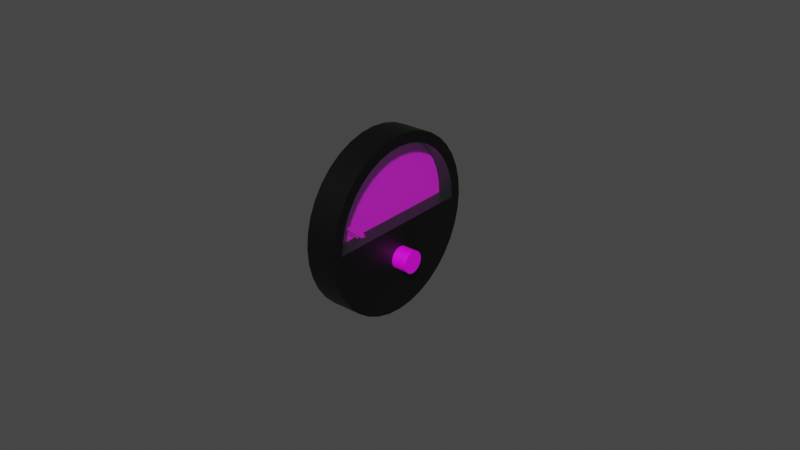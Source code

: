 # Source: egt.blend  (saved by Blender 2.83.18; exported with 4.5.12 LTS)
import bpy
from mathutils import Matrix  # noqa: F401  (used for matrix-valued properties, if any)

bpy.ops.wm.read_factory_settings(use_empty=True)
scene = bpy.context.scene
scene.name = 'Scene'

# ---- images (referenced by path relative to the original .blend; pixels are not part of the script)
import os
ASSET_DIR = os.environ.get("B2B_ASSET_DIR", "")  # directory of the original .blend (textures are referenced by path, not embedded)
HERE = os.path.dirname(os.path.abspath(__file__))  # packed textures are extracted next to this script under _unpacked/

def load_image(name, relpath, width, height, colorspace="sRGB"):
    """Load a texture the original file referenced (path relative to the .blend, or extracted next to this script)."""
    p = next((c for c in (os.path.join(HERE, relpath), os.path.join(ASSET_DIR, relpath)) if relpath and os.path.exists(c)), "")
    if p:
        img = bpy.data.images.load(p, check_existing=True)
        img.name = name
    else:  # same state as the original file: an image datablock whose file is absent (Cycles renders it pink)
        img = bpy.data.images.new(name, width, height)
        img.source = "FILE"
        img.filepath = "//" + (relpath or name)
    img.colorspace_settings.name = colorspace
    return img
img_egt_png = load_image('egt.png', 'egt.png', 1024, 1024, 'sRGB')

# ---- materials (node trees are filled in below, after node groups)
mat_casematerial = bpy.data.materials.new('CaseMaterial')
mat_casematerial.alpha_threshold = 0.0
mat_casematerial.use_transparent_shadow = False
mat_casematerial.line_color = (0.0, 0.0, 0.0, 1.0)
mat_glassmaterial = bpy.data.materials.new('GlassMaterial')
mat_glassmaterial.surface_render_method = 'BLENDED'
mat_glassmaterial.blend_method = 'BLEND'
mat_glassmaterial.alpha_threshold = 0.0
mat_glassmaterial.line_color = (0.0, 0.0, 0.0, 1.0)
mat_faceknobmaterial = bpy.data.materials.new('FaceKnobMaterial')
mat_faceknobmaterial.alpha_threshold = 0.0
mat_faceknobmaterial.use_transparent_shadow = False
mat_faceknobmaterial.line_color = (0.0, 0.0, 0.0, 1.0)

# ---- node groups
ng_auto_smooth = bpy.data.node_groups.new('Auto Smooth', 'GeometryNodeTree')
_s = ng_auto_smooth.interface.new_socket(name='Geometry', in_out='OUTPUT', socket_type='NodeSocketGeometry')
_s = ng_auto_smooth.interface.new_socket(name='Geometry', in_out='INPUT', socket_type='NodeSocketGeometry')
_s = ng_auto_smooth.interface.new_socket(name='Angle', in_out='INPUT', socket_type='NodeSocketFloat')
_s.subtype = 'ANGLE'
_s.min_value = 0.0
_s.max_value = 3.142
ng_auto_smooth.is_modifier = True
_N = ng_auto_smooth.nodes; _L = ng_auto_smooth.links
n0 = _N.new('NodeGroupOutput'); n0.name = 'Group Output'; n0.location = (480, -100)
n1 = _N.new('NodeGroupInput'); n1.name = 'Group Input'; n1.location = (-420, -300)
n2 = _N.new('NodeGroupInput'); n2.name = 'Group Input.001'; n2.location = (-60, -100)
n3 = _N.new('GeometryNodeSetShadeSmooth'); n3.name = 'Set Shade Smooth'; n3.location = (120, -100)
n3.domain = 'EDGE'
n4 = _N.new('GeometryNodeSetShadeSmooth'); n4.name = 'Set Shade Smooth.001'; n4.location = (300, -100)
n5 = _N.new('GeometryNodeInputMeshEdgeAngle'); n5.name = 'Edge Angle'; n5.location = (-420, -220)
n6 = _N.new('GeometryNodeInputEdgeSmooth'); n6.name = 'Is Edge Smooth'; n6.location = (-60, -160)
n7 = _N.new('GeometryNodeInputShadeSmooth'); n7.name = 'Is Face Smooth'; n7.location = (-240, -340)
n8 = _N.new('FunctionNodeBooleanMath'); n8.name = 'Boolean Math'; n8.location = (-60, -220)
n9 = _N.new('FunctionNodeCompare'); n9.name = 'Compare'; n9.location = (-240, -180)
n9.operation = 'LESS_EQUAL'
_L.new(n5.outputs[0], n9.inputs[0])
_L.new(n4.outputs[0], n0.inputs[0])
_L.new(n1.outputs[1], n9.inputs[1])
_L.new(n9.outputs[0], n8.inputs[0])
_L.new(n7.outputs[0], n8.inputs[1])
_L.new(n2.outputs[0], n3.inputs[0])
_L.new(n6.outputs[0], n3.inputs[1])
_L.new(n3.outputs[0], n4.inputs[0])
_L.new(n8.outputs[0], n3.inputs[2])
n0.is_active_output = True

# ---- material node trees
mat_casematerial.use_nodes = True; mat_casematerial.node_tree.nodes.clear()
_N = mat_casematerial.node_tree.nodes; _L = mat_casematerial.node_tree.links
n0 = _N.new('ShaderNodeOutputMaterial'); n0.name = 'Material Output'; n0.location = (300, 300)
n1 = _N.new('ShaderNodeBsdfPrincipled'); n1.name = 'Principled BSDF'; n1.location = (10, 300)
n1.distribution = 'GGX'
n1.subsurface_method = 'BURLEY'
n1.inputs[0].default_value = (0.0, 0.0, 0.0, 1.0)
n1.inputs[3].default_value = 1.45
n1.inputs[27].default_value = (0.0, 0.0, 0.0, 1.0)
n1.inputs[28].default_value = 1.0
_L.new(n1.outputs[0], n0.inputs[0])
n0.is_active_output = True
mat_glassmaterial.use_nodes = True; mat_glassmaterial.node_tree.nodes.clear()
_N = mat_glassmaterial.node_tree.nodes; _L = mat_glassmaterial.node_tree.links
n0 = _N.new('ShaderNodeOutputMaterial'); n0.name = 'Material Output'; n0.location = (300, 300)
n1 = _N.new('ShaderNodeBsdfPrincipled'); n1.name = 'Principled BSDF'; n1.location = (10, 300)
n1.distribution = 'GGX'
n1.subsurface_method = 'BURLEY'
n1.inputs[0].default_value = (0.7874, 1.0, 1.0, 1.0)
n1.inputs[1].default_value = 1.0
n1.inputs[2].default_value = 0.1
n1.inputs[3].default_value = 1.45
n1.inputs[4].default_value = 0.2
n1.inputs[13].default_value = 1.0
n1.inputs[27].default_value = (0.0, 0.0, 0.0, 1.0)
n1.inputs[28].default_value = 1.0
_L.new(n1.outputs[0], n0.inputs[0])
n0.is_active_output = True
mat_faceknobmaterial.use_nodes = True; mat_faceknobmaterial.node_tree.nodes.clear()
_N = mat_faceknobmaterial.node_tree.nodes; _L = mat_faceknobmaterial.node_tree.links
n0 = _N.new('ShaderNodeOutputMaterial'); n0.name = 'Material Output'; n0.location = (300, 300)
n1 = _N.new('ShaderNodeBsdfPrincipled'); n1.name = 'Principled BSDF'; n1.location = (10, 300)
n1.distribution = 'GGX'
n1.subsurface_method = 'BURLEY'
n1.inputs[3].default_value = 1.45
n1.inputs[27].default_value = (0.0, 0.0, 0.0, 1.0)
n1.inputs[28].default_value = 1.0
n2 = _N.new('ShaderNodeTexImage'); n2.name = 'Image Texture'; n2.location = (-280, 280)
n2.image = img_egt_png
_L.new(n1.outputs[0], n0.inputs[0])
_L.new(n2.outputs[0], n1.inputs[0])
n0.is_active_output = True

# ---- world
world_world = bpy.data.worlds.new('World'); scene.world = world_world
world_world.use_nodes = True; world_world.node_tree.nodes.clear()
_N = world_world.node_tree.nodes; _L = world_world.node_tree.links
n0 = _N.new('ShaderNodeOutputWorld'); n0.name = 'World Output'; n0.location = (300, 300)
n1 = _N.new('ShaderNodeBackground'); n1.name = 'Background'; n1.location = (10, 300)
n1.inputs[0].default_value = (0.05088, 0.05088, 0.05088, 1.0)
_L.new(n1.outputs[0], n0.inputs[0])
n0.is_active_output = True
world_world.color = (0.05088, 0.05088, 0.05088)
world_world.use_sun_shadow = False
world_world.sun_shadow_jitter_overblur = 0.0

# ---- meshes
me_circle = bpy.data.meshes.new('Circle')
me_circle.from_pydata([(0.0, 0.0285, 0.0), (1.898e-10, 0.02807, 0.004949), (3.738e-10, 0.02678, 0.009748), (5.464e-10, 0.02468, 0.01425), (7.024e-10, 0.02183, 0.01832), (8.371e-10, 0.01832, 0.02183), (9.464e-10, 0.01425, 0.02468), (1.027e-09, 0.009748, 0.02678), (1.076e-09, 0.004949, 0.02807), (1.093e-09, 2.152e-09, 0.0285), (1.076e-09, -0.004949, 0.02807), (1.027e-09, -0.009748, 0.02678), (9.464e-10, -0.01425, 0.02468), (8.371e-10, -0.01832, 0.02183), (7.024e-10, -0.02183, 0.01832), (5.464e-10, -0.02468, 0.01425), (3.738e-10, -0.02678, 0.009748), (1.898e-10, -0.02807, 0.004949), (4.255e-16, -0.0285, 1.11e-08), (-1.898e-10, -0.02807, -0.004949), (-3.738e-10, -0.02678, -0.009748), (-5.464e-10, -0.02468, -0.01425), (-7.024e-10, -0.02183, -0.01832), (-8.371e-10, -0.01832, -0.02183), (-9.464e-10, -0.01425, -0.02468), (-1.027e-09, -0.009748, -0.02678), (-1.076e-09, -0.004949, -0.02807), (-1.093e-09, -1.325e-08, -0.0285), (-1.076e-09, 0.004949, -0.02807), (-1.027e-09, 0.009748, -0.02678), (-9.464e-10, 0.01425, -0.02468), (-8.371e-10, 0.01832, -0.02183), (-7.024e-10, 0.02183, -0.01832), (-5.464e-10, 0.02468, -0.01425), (-3.738e-10, 0.02678, -0.009748), (-1.898e-10, 0.02807, -0.004949), (1.659e-10, 0.02455, 0.004328), (1.189e-17, 0.02492, 3.21e-10), (3.269e-10, 0.02342, 0.008524), (4.778e-10, 0.02158, 0.01246), (6.143e-10, 0.01909, 0.01602), (7.321e-10, 0.01602, 0.01909), (8.276e-10, 0.01246, 0.02158), (8.98e-10, 0.008524, 0.02342), (9.411e-10, 0.004328, 0.02455), (9.557e-10, 1.189e-09, 0.02492), (9.411e-10, -0.004328, 0.02455), (8.98e-10, -0.008524, 0.02342), (8.276e-10, -0.01246, 0.02158), (7.321e-10, -0.01602, 0.01909), (6.143e-10, -0.01909, 0.01602), (4.778e-10, -0.02158, 0.01246), (3.269e-10, -0.02342, 0.008524), (1.659e-10, -0.02455, 0.004328), (3.528e-16, -0.02492, 9.173e-09), (-1.659e-10, -0.02455, -0.004328), (-3.269e-10, -0.02342, -0.008524), (-4.778e-10, -0.02158, -0.01246), (-6.143e-10, -0.01909, -0.01602), (-7.321e-10, -0.01602, -0.01909), (-8.276e-10, -0.01246, -0.02158), (-8.98e-10, -0.008524, -0.02342), (-9.411e-10, -0.004328, -0.02455), (-9.557e-10, -1.131e-08, -0.02492), (-9.411e-10, 0.004328, -0.02455), (-8.98e-10, 0.008524, -0.02342), (-8.276e-10, 0.01246, -0.02158), (-7.321e-10, 0.01602, -0.01909), (-6.143e-10, 0.01909, -0.01602), (-4.778e-10, 0.02158, -0.01246), (-3.269e-10, 0.02342, -0.008524), (-1.66e-10, 0.02455, -0.004328), (-0.005, 0.02455, 0.004328), (-0.005, 0.02492, 5.701e-10), (-0.005, 0.02342, 0.008524), (-0.005, 0.02158, 0.01246), (-0.005, 0.01909, 0.01602), (-0.005, 0.01602, 0.01909), (-0.005, 0.01246, 0.02158), (-0.005, 0.008524, 0.02342), (-0.005, 0.004328, 0.02455), (-0.005, 1.189e-09, 0.02492), (-0.005, -0.004328, 0.02455), (-0.005, -0.008524, 0.02342), (-0.005, -0.01246, 0.02158), (-0.005, -0.01602, 0.01909), (-0.005, -0.01909, 0.01602), (-0.005, -0.02158, 0.01246), (-0.005, -0.02342, 0.008524), (-0.005, -0.02455, 0.004328), (-0.005, -0.02492, 9.422e-09), (-0.01, 0.0285, 3.834e-10), (-0.01, 0.02807, 0.004949), (-0.01, 0.02678, 0.009748), (-0.01, 0.02468, 0.01425), (-0.01, 0.02183, 0.01832), (-0.01, 0.01832, 0.02183), (-0.01, 0.01425, 0.02468), (-0.01, 0.009748, 0.02678), (-0.01, 0.004949, 0.02807), (-0.01, 2.152e-09, 0.0285), (-0.01, -0.004949, 0.02807), (-0.01, -0.009748, 0.02678), (-0.01, -0.01425, 0.02468), (-0.01, -0.01832, 0.02183), (-0.01, -0.02183, 0.01832), (-0.01, -0.02468, 0.01425), (-0.01, -0.02678, 0.009748), (-0.01, -0.02807, 0.004949), (-0.01, -0.0285, 1.148e-08), (-0.01, -0.02807, -0.004949), (-0.01, -0.02678, -0.009748), (-0.01, -0.02468, -0.01425), (-0.01, -0.02183, -0.01832), (-0.01, -0.01832, -0.02183), (-0.01, -0.01425, -0.02468), (-0.01, -0.009748, -0.02678), (-0.01, -0.004949, -0.02807), (-0.01, -1.325e-08, -0.0285), (-0.01, 0.004949, -0.02807), (-0.01, 0.009748, -0.02678), (-0.01, 0.01425, -0.02468), (-0.01, 0.01832, -0.02183), (-0.01, 0.02183, -0.01832), (-0.01, 0.02468, -0.01425), (-0.01, 0.02678, -0.009748), (-0.01, 0.02807, -0.004949)], [], [(52, 53, 89, 88), (36, 37, 0, 1), (38, 36, 1, 2), (39, 38, 2, 3), (40, 39, 3, 4), (41, 40, 4, 5), (42, 41, 5, 6), (43, 42, 6, 7), (44, 43, 7, 8), (45, 44, 8, 9), (46, 45, 9, 10), (47, 46, 10, 11), (48, 47, 11, 12), (49, 48, 12, 13), (50, 49, 13, 14), (51, 50, 14, 15), (52, 51, 15, 16), (53, 52, 16, 17), (54, 53, 17, 18), (55, 54, 18, 19), (56, 55, 19, 20), (57, 56, 20, 21), (58, 57, 21, 22), (59, 58, 22, 23), (60, 59, 23, 24), (61, 60, 24, 25), (62, 61, 25, 26), (63, 62, 26, 27), (64, 63, 27, 28), (65, 64, 28, 29), (66, 65, 29, 30), (67, 66, 30, 31), (68, 67, 31, 32), (69, 68, 32, 33), (70, 69, 33, 34), (71, 70, 34, 35), (37, 71, 35, 0), (71, 37, 54, 55, 56, 57, 58, 59, 60, 61, 62, 63, 64, 65, 66, 67, 68, 69, 70), (45, 46, 82, 81), (38, 39, 75, 74), (53, 54, 90, 89), (46, 47, 83, 82), (39, 40, 76, 75), (47, 48, 84, 83), (40, 41, 77, 76), (54, 37, 73, 90), (48, 49, 85, 84), (41, 42, 78, 77), (49, 50, 86, 85), (42, 43, 79, 78), (50, 51, 87, 86), (43, 44, 80, 79), (37, 36, 72, 73), (51, 52, 88, 87), (44, 45, 81, 80), (36, 38, 74, 72), (24, 23, 114, 115), (11, 10, 101, 102), (25, 24, 115, 116), (12, 11, 102, 103), (26, 25, 116, 117), (13, 12, 103, 104), (27, 26, 117, 118), (14, 13, 104, 105), (1, 0, 91, 92), (28, 27, 118, 119), (15, 14, 105, 106), (2, 1, 92, 93), (29, 28, 119, 120), (16, 15, 106, 107), (3, 2, 93, 94), (30, 29, 120, 121), (17, 16, 107, 108), (4, 3, 94, 95), (31, 30, 121, 122), (18, 17, 108, 109), (5, 4, 95, 96), (32, 31, 122, 123), (19, 18, 109, 110), (6, 5, 96, 97), (33, 32, 123, 124), (20, 19, 110, 111), (7, 6, 97, 98), (34, 33, 124, 125), (21, 20, 111, 112), (8, 7, 98, 99), (35, 34, 125, 126), (22, 21, 112, 113), (9, 8, 99, 100), (0, 35, 126, 91), (23, 22, 113, 114), (10, 9, 100, 101), (92, 91, 126, 125, 124, 123, 122, 121, 120, 119, 118, 117, 116, 115, 114, 113, 112, 111, 110, 109, 108, 107, 106, 105, 104, 103, 102, 101, 100, 99, 98, 97, 96, 95, 94, 93)])
me_circle.polygons.foreach_set('use_smooth', [True] * 93)
_uv = me_circle.uv_layers.new(name='UVMap')
_uv.uv.foreach_set('vector', [0.7723, 0.1624, 0.7673, 0.144, 0.7673, 0.144, 0.7723, 0.1624, 0.9827, 0.144, 0.9843, 0.125, 1.0, 0.125, 0.9981, 0.1467, 0.9777, 0.1624, 0.9827, 0.144, 0.9981, 0.1467, 0.9925, 0.1678, 0.9697, 0.1797, 0.9777, 0.1624, 0.9925, 0.1678, 0.9833, 0.1875, 0.9587, 0.1953, 0.9697, 0.1797, 0.9833, 0.1875, 0.9708, 0.2053, 0.9453, 0.2087, 0.9587, 0.1953, 0.9708, 0.2053, 0.9553, 0.2208, 0.9297, 0.2197, 0.9453, 0.2087, 0.9553, 0.2208, 0.9375, 0.2333, 0.9124, 0.2277, 0.9297, 0.2197, 0.9375, 0.2333, 0.9178, 0.2425, 0.894, 0.2327, 0.9124, 0.2277, 0.9178, 0.2425, 0.8967, 0.2481, 0.875, 0.2343, 0.894, 0.2327, 0.8967, 0.2481, 0.875, 0.25, 0.856, 0.2327, 0.875, 0.2343, 0.875, 0.25, 0.8533, 0.2481, 0.8376, 0.2277, 0.856, 0.2327, 0.8533, 0.2481, 0.8322, 0.2425, 0.8203, 0.2197, 0.8376, 0.2277, 0.8322, 0.2425, 0.8125, 0.2333, 0.8047, 0.2087, 0.8203, 0.2197, 0.8125, 0.2333, 0.7947, 0.2208, 0.7913, 0.1953, 0.8047, 0.2087, 0.7947, 0.2208, 0.7792, 0.2053, 0.7803, 0.1797, 0.7913, 0.1953, 0.7792, 0.2053, 0.7667, 0.1875, 0.7723, 0.1624, 0.7803, 0.1797, 0.7667, 0.1875, 0.7575, 0.1678, 0.7673, 0.144, 0.7723, 0.1624, 0.7575, 0.1678, 0.7519, 0.1467, 0.7657, 0.125, 0.7673, 0.144, 0.7519, 0.1467, 0.75, 0.125, 0.7673, 0.106, 0.7657, 0.125, 0.75, 0.125, 0.7519, 0.1033, 0.7723, 0.08761, 0.7673, 0.106, 0.7519, 0.1033, 0.7575, 0.08225, 0.7803, 0.07034, 0.7723, 0.08761, 0.7575, 0.08225, 0.7667, 0.0625, 0.7913, 0.05473, 0.7803, 0.07034, 0.7667, 0.0625, 0.7792, 0.04465, 0.8047, 0.04126, 0.7913, 0.05473, 0.7792, 0.04465, 0.7947, 0.02924, 0.8203, 0.03033, 0.8047, 0.04126, 0.7947, 0.02924, 0.8125, 0.01675, 0.8376, 0.02228, 0.8203, 0.03033, 0.8125, 0.01675, 0.8322, 0.007538, 0.856, 0.01735, 0.8376, 0.02228, 0.8322, 0.007538, 0.8533, 0.001899, 0.875, 0.01568, 0.856, 0.01735, 0.8533, 0.001899, 0.875, 0.0, 0.894, 0.01735, 0.875, 0.01568, 0.875, 0.0, 0.8967, 0.001899, 0.9124, 0.02228, 0.894, 0.01735, 0.8967, 0.001899, 0.9178, 0.007538, 0.9297, 0.03033, 0.9124, 0.02228, 0.9178, 0.007538, 0.9375, 0.01675, 0.9453, 0.04126, 0.9297, 0.03033, 0.9375, 0.01675, 0.9553, 0.02924, 0.9587, 0.05473, 0.9453, 0.04126, 0.9553, 0.02924, 0.9708, 0.04465, 0.9697, 0.07034, 0.9587, 0.05473, 0.9708, 0.04465, 0.9833, 0.0625, 0.9777, 0.08761, 0.9697, 0.07034, 0.9833, 0.0625, 0.9925, 0.08225, 0.9827, 0.106, 0.9777, 0.08761, 0.9925, 0.08225, 0.9981, 0.1033, 0.9843, 0.125, 0.9827, 0.106, 0.9981, 0.1033, 1.0, 0.125, 0.9827, 0.106, 0.9843, 0.125, 0.7657, 0.125, 0.7673, 0.106, 0.7723, 0.08761, 0.7803, 0.07034, 0.7913, 0.05473, 0.8047, 0.04126, 0.8203, 0.03033, 0.8376, 0.02228, 0.856, 0.01735, 0.875, 0.01568, 0.894, 0.01735, 0.9124, 0.02228, 0.9297, 0.03033, 0.9453, 0.04126, 0.9587, 0.05473, 0.9697, 0.07034, 0.9777, 0.08761, 0.875, 0.2343, 0.856, 0.2327, 0.856, 0.2327, 0.875, 0.2343, 0.9777, 0.1624, 0.9697, 0.1797, 0.9697, 0.1797, 0.9777, 0.1624, 0.7673, 0.144, 0.7657, 0.125, 0.7657, 0.125, 0.7673, 0.144, 0.856, 0.2327, 0.8376, 0.2277, 0.8376, 0.2277, 0.856, 0.2327, 0.9697, 0.1797, 0.9587, 0.1953, 0.9587, 0.1953, 0.9697, 0.1797, 0.8376, 0.2277, 0.8203, 0.2197, 0.8203, 0.2197, 0.8376, 0.2277, 0.9587, 0.1953, 0.9453, 0.2087, 0.9453, 0.2087, 0.9587, 0.1953, 0.7657, 0.125, 0.9843, 0.125, 0.9843, 0.125, 0.7657, 0.125, 0.8203, 0.2197, 0.8047, 0.2087, 0.8047, 0.2087, 0.8203, 0.2197, 0.9453, 0.2087, 0.9297, 0.2197, 0.9297, 0.2197, 0.9453, 0.2087, 0.8047, 0.2087, 0.7913, 0.1953, 0.7913, 0.1953, 0.8047, 0.2087, 0.9297, 0.2197, 0.9124, 0.2277, 0.9124, 0.2277, 0.9297, 0.2197, 0.7913, 0.1953, 0.7803, 0.1797, 0.7803, 0.1797, 0.7913, 0.1953, 0.9124, 0.2277, 0.894, 0.2327, 0.894, 0.2327, 0.9124, 0.2277, 0.9843, 0.125, 0.9827, 0.144, 0.9827, 0.144, 0.9843, 0.125, 0.7803, 0.1797, 0.7723, 0.1624, 0.7723, 0.1624, 0.7803, 0.1797, 0.894, 0.2327, 0.875, 0.2343, 0.875, 0.2343, 0.894, 0.2327, 0.9827, 0.144, 0.9777, 0.1624, 0.9777, 0.1624, 0.9827, 0.144, 0.8125, 0.01675, 0.7947, 0.02924, 0.7947, 0.02924, 0.8125, 0.01675, 0.8322, 0.2425, 0.8533, 0.2481, 0.8533, 0.2481, 0.8322, 0.2425, 0.8322, 0.007538, 0.8125, 0.01675, 0.8125, 0.01675, 0.8322, 0.007538, 0.8125, 0.2333, 0.8322, 0.2425, 0.8322, 0.2425, 0.8125, 0.2333, 0.8533, 0.001899, 0.8322, 0.007538, 0.8322, 0.007538, 0.8533, 0.001899, 0.7947, 0.2208, 0.8125, 0.2333, 0.8125, 0.2333, 0.7947, 0.2208, 0.875, 0.0, 0.8533, 0.001899, 0.8533, 0.001899, 0.875, 0.0, 0.7792, 0.2053, 0.7947, 0.2208, 0.7947, 0.2208, 0.7792, 0.2053, 0.9981, 0.1467, 1.0, 0.125, 1.0, 0.125, 0.9981, 0.1467, 0.8967, 0.001899, 0.875, 0.0, 0.875, 0.0, 0.8967, 0.001899, 0.7667, 0.1875, 0.7792, 0.2053, 0.7792, 0.2053, 0.7667, 0.1875, 0.9925, 0.1678, 0.9981, 0.1467, 0.9981, 0.1467, 0.9925, 0.1678, 0.9178, 0.007538, 0.8967, 0.001899, 0.8967, 0.001899, 0.9178, 0.007538, 0.7575, 0.1678, 0.7667, 0.1875, 0.7667, 0.1875, 0.7575, 0.1678, 0.9833, 0.1875, 0.9925, 0.1678, 0.9925, 0.1678, 0.9833, 0.1875, 0.9375, 0.01675, 0.9178, 0.007538, 0.9178, 0.007538, 0.9375, 0.01675, 0.7519, 0.1467, 0.7575, 0.1678, 0.7575, 0.1678, 0.7519, 0.1467, 0.9708, 0.2053, 0.9833, 0.1875, 0.9833, 0.1875, 0.9708, 0.2053, 0.9553, 0.02924, 0.9375, 0.01675, 0.9375, 0.01675, 0.9553, 0.02924, 0.75, 0.125, 0.7519, 0.1467, 0.7519, 0.1467, 0.75, 0.125, 0.9553, 0.2208, 0.9708, 0.2053, 0.9708, 0.2053, 0.9553, 0.2208, 0.9708, 0.04465, 0.9553, 0.02924, 0.9553, 0.02924, 0.9708, 0.04465, 0.7519, 0.1033, 0.75, 0.125, 0.75, 0.125, 0.7519, 0.1033, 0.9375, 0.2333, 0.9553, 0.2208, 0.9553, 0.2208, 0.9375, 0.2333, 0.9833, 0.0625, 0.9708, 0.04465, 0.9708, 0.04465, 0.9833, 0.0625, 0.7575, 0.08225, 0.7519, 0.1033, 0.7519, 0.1033, 0.7575, 0.08225, 0.9178, 0.2425, 0.9375, 0.2333, 0.9375, 0.2333, 0.9178, 0.2425, 0.9925, 0.08225, 0.9833, 0.0625, 0.9833, 0.0625, 0.9925, 0.08225, 0.7667, 0.0625, 0.7575, 0.08225, 0.7575, 0.08225, 0.7667, 0.0625, 0.8967, 0.2481, 0.9178, 0.2425, 0.9178, 0.2425, 0.8967, 0.2481, 0.9981, 0.1033, 0.9925, 0.08225, 0.9925, 0.08225, 0.9981, 0.1033, 0.7792, 0.04465, 0.7667, 0.0625, 0.7667, 0.0625, 0.7792, 0.04465, 0.875, 0.25, 0.8967, 0.2481, 0.8967, 0.2481, 0.875, 0.25, 1.0, 0.125, 0.9981, 0.1033, 0.9981, 0.1033, 1.0, 0.125, 0.7947, 0.02924, 0.7792, 0.04465, 0.7792, 0.04465, 0.7947, 0.02924, 0.8533, 0.2481, 0.875, 0.25, 0.875, 0.25, 0.8533, 0.2481, 0.9981, 0.1467, 1.0, 0.125, 0.9981, 0.1033, 0.9925, 0.08225, 0.9833, 0.0625, 0.9708, 0.04465, 0.9553, 0.02924, 0.9375, 0.01675, 0.9178, 0.007538, 0.8967, 0.001899, 0.875, 0.0, 0.8533, 0.001899, 0.8322, 0.007538, 0.8125, 0.01675, 0.7947, 0.02924, 0.7792, 0.04465, 0.7667, 0.0625, 0.7575, 0.08225, 0.7519, 0.1033, 0.75, 0.125, 0.7519, 0.1467, 0.7575, 0.1678, 0.7667, 0.1875, 0.7792, 0.2053, 0.7947, 0.2208, 0.8125, 0.2333, 0.8322, 0.2425, 0.8533, 0.2481, 0.875, 0.25, 0.8967, 0.2481, 0.9178, 0.2425, 0.9375, 0.2333, 0.9553, 0.2208, 0.9708, 0.2053, 0.9833, 0.1875, 0.9925, 0.1678])
me_circle.materials.append(mat_casematerial)
me_circle.use_remesh_fix_poles = True
me_circle.use_remesh_preserve_attributes = False
me_circle.use_mirror_vertex_groups = False
me_circle.update()
me_circle_001 = bpy.data.meshes.new('Circle.001')
me_circle_001.from_pydata([(1.328e-10, 0.02455, 0.004328), (9.509e-18, 0.02492, 3.21e-10), (2.615e-10, 0.02342, 0.008524), (3.823e-10, 0.02158, 0.01246), (4.914e-10, 0.01909, 0.01602), (5.857e-10, 0.01602, 0.01909), (6.621e-10, 0.01246, 0.02158), (7.184e-10, 0.008524, 0.02342), (7.529e-10, 0.004328, 0.02455), (7.645e-10, 1.189e-09, 0.02492), (7.529e-10, -0.004328, 0.02455), (7.184e-10, -0.008524, 0.02342), (6.621e-10, -0.01246, 0.02158), (5.857e-10, -0.01602, 0.01909), (4.914e-10, -0.01909, 0.01602), (3.823e-10, -0.02158, 0.01246), (2.615e-10, -0.02342, 0.008524), (1.328e-10, -0.02455, 0.004328), (2.823e-16, -0.02492, 9.173e-09)], [], [(1, 0, 2, 3, 4, 5, 6, 7, 8, 9, 10, 11, 12, 13, 14, 15, 16, 17, 18)])
_uv = me_circle_001.uv_layers.new(name='UVMap')
_uv.uv.foreach_set('vector', [0.5, 0.9373, 0.4241, 0.9306, 0.3504, 0.9109, 0.2814, 0.8787, 0.2189, 0.835, 0.165, 0.7811, 0.1213, 0.7186, 0.08911, 0.6496, 0.06938, 0.5759, 0.06274, 0.5, 0.06938, 0.4241, 0.08911, 0.3504, 0.1213, 0.2814, 0.165, 0.2189, 0.2189, 0.165, 0.2814, 0.1213, 0.3504, 0.08911, 0.4241, 0.06938, 0.5, 0.06274])
me_circle_001.materials.append(mat_glassmaterial)
me_circle_001.use_remesh_fix_poles = True
me_circle_001.use_remesh_preserve_attributes = False
me_circle_001.use_mirror_vertex_groups = False
me_circle_001.update()
me_plane = bpy.data.meshes.new('Plane')
me_plane.from_pydata([(-0.025, 0.0, 0.0), (0.025, 0.0, 0.0)], [(0, 1)], [])
_uv = me_plane.uv_layers.new(name='UVMap')
_uv.uv.foreach_set('vector', [])
me_plane.use_remesh_fix_poles = True
me_plane.use_remesh_preserve_attributes = False
me_plane.use_mirror_vertex_groups = False
me_plane.update()
me_cylinder = bpy.data.meshes.new('Cylinder')
me_cylinder.from_pydata([(-0.0025, 0.003562, 1.557e-10), (0.0025, 0.003562, -1.557e-10), (-0.0025, 0.003494, -0.000695), (0.0025, 0.003494, -0.000695), (-0.0025, 0.003291, -0.001363), (0.0025, 0.003291, -0.001363), (-0.0025, 0.002962, -0.001979), (0.0025, 0.002962, -0.001979), (-0.0025, 0.002519, -0.002519), (0.0025, 0.002519, -0.002519), (-0.0025, 0.001979, -0.002962), (0.0025, 0.001979, -0.002962), (-0.0025, 0.001363, -0.003291), (0.0025, 0.001363, -0.003291), (-0.0025, 0.000695, -0.003494), (0.0025, 0.000695, -0.003494), (-0.0025, 2.69e-10, -0.003562), (0.0025, 2.69e-10, -0.003562), (-0.0025, -0.000695, -0.003494), (0.0025, -0.000695, -0.003494), (-0.0025, -0.001363, -0.003291), (0.0025, -0.001363, -0.003291), (-0.0025, -0.001979, -0.002962), (0.0025, -0.001979, -0.002962), (-0.0025, -0.002519, -0.002519), (0.0025, -0.002519, -0.002519), (-0.0025, -0.002962, -0.001979), (0.0025, -0.002962, -0.001979), (-0.0025, -0.003291, -0.001363), (0.0025, -0.003291, -0.001363), (-0.0025, -0.003494, -0.000695), (0.0025, -0.003494, -0.000695), (-0.0025, -0.003562, 1.317e-09), (0.0025, -0.003562, 1.005e-09), (-0.0025, -0.003494, 0.000695), (0.0025, -0.003494, 0.000695), (-0.0025, -0.003291, 0.001363), (0.0025, -0.003291, 0.001363), (-0.0025, -0.002962, 0.001979), (0.0025, -0.002962, 0.001979), (-0.0025, -0.002519, 0.002519), (0.0025, -0.002519, 0.002519), (-0.0025, -0.001979, 0.002962), (0.0025, -0.001979, 0.002962), (-0.0025, -0.001363, 0.003291), (0.0025, -0.001363, 0.003291), (-0.0025, -0.000695, 0.003494), (0.0025, -0.000695, 0.003494), (-0.0025, 3.44e-09, 0.003562), (0.0025, 3.44e-09, 0.003562), (-0.0025, 0.000695, 0.003494), (0.0025, 0.000695, 0.003494), (-0.0025, 0.001363, 0.003291), (0.0025, 0.001363, 0.003291), (-0.0025, 0.001979, 0.002962), (0.0025, 0.001979, 0.002962), (-0.0025, 0.002519, 0.002519), (0.0025, 0.002519, 0.002519), (-0.0025, 0.002962, 0.001979), (0.0025, 0.002962, 0.001979), (-0.0025, 0.003291, 0.001363), (0.0025, 0.003291, 0.001363), (-0.0025, 0.003494, 0.000695), (0.0025, 0.003494, 0.000695)], [], [(0, 1, 3, 2), (2, 3, 5, 4), (4, 5, 7, 6), (6, 7, 9, 8), (8, 9, 11, 10), (10, 11, 13, 12), (12, 13, 15, 14), (14, 15, 17, 16), (16, 17, 19, 18), (18, 19, 21, 20), (20, 21, 23, 22), (22, 23, 25, 24), (24, 25, 27, 26), (26, 27, 29, 28), (28, 29, 31, 30), (30, 31, 33, 32), (32, 33, 35, 34), (34, 35, 37, 36), (36, 37, 39, 38), (38, 39, 41, 40), (40, 41, 43, 42), (42, 43, 45, 44), (44, 45, 47, 46), (46, 47, 49, 48), (48, 49, 51, 50), (50, 51, 53, 52), (52, 53, 55, 54), (54, 55, 57, 56), (56, 57, 59, 58), (58, 59, 61, 60), (3, 1, 63, 61, 59, 57, 55, 53, 51, 49, 47, 45, 43, 41, 39, 37, 35, 33, 31, 29, 27, 25, 23, 21, 19, 17, 15, 13, 11, 9, 7, 5), (60, 61, 63, 62), (62, 63, 1, 0)])
me_cylinder.polygons.foreach_set('use_smooth', [True] * 33)
_uv = me_cylinder.uv_layers.new(name='UVMap')
_uv.uv.foreach_set('vector', [0.9203, 0.06249, 1.0, 0.06249, 1.0, 0.0703, 0.9203, 0.0703, 0.9203, 0.0703, 1.0, 0.0703, 1.0, 0.07811, 0.9203, 0.07811, 0.9203, 0.07811, 1.0, 0.07811, 1.0, 0.08592, 0.9203, 0.08592, 0.9203, 0.08592, 1.0, 0.08592, 1.0, 0.09373, 0.9203, 0.09373, 0.9203, 0.09373, 1.0, 0.09373, 1.0, 0.1015, 0.9203, 0.1015, 0.9203, 0.1015, 1.0, 0.1015, 1.0, 0.1094, 0.9203, 0.1094, 0.9203, 0.1094, 1.0, 0.1094, 1.0, 0.1172, 0.9203, 0.1172, 0.9203, 0.1172, 1.0, 0.1172, 1.0, 0.125, 0.9203, 0.125, 0.9203, 0.125, 1.0, 0.125, 1.0, 0.1328, 0.9203, 0.1328, 0.9203, 0.1328, 1.0, 0.1328, 1.0, 0.1406, 0.9203, 0.1406, 0.9203, 0.1406, 1.0, 0.1406, 1.0, 0.1484, 0.9203, 0.1484, 0.9203, 0.1484, 1.0, 0.1484, 1.0, 0.1562, 0.9203, 0.1562, 0.9203, 0.1562, 1.0, 0.1562, 1.0, 0.164, 0.9203, 0.164, 0.9203, 0.164, 1.0, 0.164, 1.0, 0.1718, 0.9203, 0.1718, 0.9203, 0.1718, 1.0, 0.1718, 1.0, 0.1797, 0.9203, 0.1797, 0.9203, 0.1797, 1.0, 0.1797, 1.0, 0.1875, 0.9203, 0.1875, 0.9203, 0.1875, 1.0, 0.1875, 1.0, 0.1953, 0.9203, 0.1953, 0.9203, 0.1953, 1.0, 0.1953, 1.0, 0.2031, 0.9203, 0.2031, 0.9203, 0.2031, 1.0, 0.2031, 1.0, 0.2109, 0.9203, 0.2109, 0.9203, 0.2109, 1.0, 0.2109, 1.0, 0.2187, 0.9203, 0.2187, 0.9203, 0.2187, 1.0, 0.2187, 1.0, 0.2265, 0.9203, 0.2265, 0.9203, 0.2265, 1.0, 0.2265, 1.0, 0.2343, 0.9203, 0.2343, 0.9203, 0.2343, 1.0, 0.2343, 1.0, 0.2421, 0.9203, 0.2421, 0.9203, 0.2421, 1.0, 0.2421, 1.0, 0.25, 0.9203, 0.25, 0.9203, -1.93e-09, 1.0, 4.731e-07, 1.0, 0.007812, 0.9203, 0.007811, 0.9203, 0.007811, 1.0, 0.007812, 1.0, 0.01562, 0.9203, 0.01562, 0.9203, 0.01562, 1.0, 0.01562, 1.0, 0.02343, 0.9203, 0.02343, 0.9203, 0.02343, 1.0, 0.02343, 1.0, 0.03124, 0.9203, 0.03124, 0.9203, 0.03124, 1.0, 0.03124, 1.0, 0.03906, 0.9203, 0.03906, 0.9203, 0.03906, 1.0, 0.03906, 1.0, 0.04687, 0.9203, 0.04687, 0.7194, 0.1823, 0.7059, 0.2026, 0.6887, 0.2198, 0.6684, 0.2334, 0.6459, 0.2427, 0.622, 0.2474, 0.5976, 0.2474, 0.5737, 0.2427, 0.5512, 0.2334, 0.5309, 0.2198, 0.5137, 0.2026, 0.5001, 0.1823, 0.4908, 0.1598, 0.4861, 0.1359, 0.4861, 0.1115, 0.4908, 0.08763, 0.5001, 0.06512, 0.5137, 0.04485, 0.5309, 0.02762, 0.5512, 0.01408, 0.5737, 0.004754, 0.5976, 0.0, 0.622, 7.451e-09, 0.6459, 0.004754, 0.6684, 0.01408, 0.6887, 0.02762, 0.7059, 0.04485, 0.7194, 0.06512, 0.7287, 0.08763, 0.7335, 0.1115, 0.7335, 0.1359, 0.7287, 0.1598, 0.9203, 0.04687, 1.0, 0.04687, 1.0, 0.05468, 0.9203, 0.05468, 0.9203, 0.05468, 1.0, 0.05468, 1.0, 0.06249, 0.9203, 0.06249])
me_cylinder.materials.append(mat_faceknobmaterial)
me_cylinder.use_remesh_fix_poles = True
me_cylinder.use_remesh_preserve_attributes = False
me_cylinder.use_mirror_vertex_groups = False
me_cylinder.update()
me_plane_001 = bpy.data.meshes.new('Plane.001')
me_plane_001.from_pydata([(4.918e-10, 0.0, 0.01202), (-4.918e-10, -0.001069, -0.01202), (-4.918e-10, 0.001069, -0.01202), (4.303e-10, 0.001069, 0.01052), (4.303e-10, -0.001069, 0.01052)], [], [(4, 1, 2, 3), (0, 4, 3)])
_uv = me_plane_001.uv_layers.new(name='UVMap')
_uv.uv.foreach_set('vector', [0.02001, 0.01407, 0.02001, 0.225, 6.766e-06, 0.225, 6.708e-06, 0.01407, 0.01001, 6.708e-06, 0.02001, 0.01407, 6.708e-06, 0.01407])
me_plane_001.materials.append(mat_faceknobmaterial)
me_plane_001.use_remesh_fix_poles = True
me_plane_001.use_remesh_preserve_attributes = False
me_plane_001.use_mirror_vertex_groups = False
me_plane_001.update()
me_plane_002 = bpy.data.meshes.new('Plane.002')
me_plane_002.from_pydata([(-4.918e-10, -0.0005344, -0.01202), (-4.918e-10, 0.0005344, -0.01202), (4.303e-10, 0.0005344, 0.01586), (4.303e-10, -0.0005344, 0.01586)], [], [(3, 0, 1, 2)])
_uv = me_plane_002.uv_layers.new(name='UVMap')
_uv.uv.foreach_set('vector', [0.2596, 4.415e-06, 0.2596, 0.225, 0.251, 0.225, 0.251, 4.405e-06])
me_plane_002.materials.append(mat_faceknobmaterial)
me_plane_002.use_remesh_fix_poles = True
me_plane_002.use_remesh_preserve_attributes = False
me_plane_002.use_mirror_vertex_groups = False
me_plane_002.update()
me_circle_002 = bpy.data.meshes.new('Circle.002')
me_circle_002.from_pydata([(-1.397e-09, 0.02455, -0.01067), (-1.397e-09, 0.02492, -0.01499), (-4.657e-10, 0.02342, -0.006469), (-4.657e-10, 0.02158, -0.002532), (-4.657e-10, 0.01909, 0.001027), (-4.657e-10, 0.01602, 0.004099), (-4.657e-10, 0.01246, 0.006591), (0.0, 0.008524, 0.008427), (0.0, 0.004328, 0.009551), (0.0, 9.094e-10, 0.00993), (0.0, -0.004328, 0.009551), (0.0, -0.008524, 0.008427), (-4.657e-10, -0.01246, 0.006591), (-4.657e-10, -0.01602, 0.004099), (-4.657e-10, -0.01909, 0.001027), (-4.657e-10, -0.02158, -0.002532), (-4.657e-10, -0.02342, -0.006469), (-1.397e-09, -0.02455, -0.01067), (-1.397e-09, -0.02492, -0.01499)], [], [(1, 0, 2, 3, 4, 5, 6, 7, 8, 9, 10, 11, 12, 13, 14, 15, 16, 17, 18)])
me_circle_002.polygons.foreach_set('use_smooth', [True] * 1)
_uv = me_circle_002.uv_layers.new(name='UVMap')
_uv.uv.foreach_set('vector', [1.0, 0.5, 0.9924, 0.5868, 0.9698, 0.671, 0.933, 0.75, 0.883, 0.8214, 0.8214, 0.883, 0.75, 0.933, 0.671, 0.9698, 0.5868, 0.9924, 0.5, 1.0, 0.4132, 0.9924, 0.329, 0.9698, 0.25, 0.933, 0.1786, 0.883, 0.117, 0.8214, 0.06699, 0.75, 0.03015, 0.671, 0.007596, 0.5868, 0.0, 0.5])
me_circle_002.materials.append(mat_faceknobmaterial)
me_circle_002.use_remesh_fix_poles = True
me_circle_002.use_remesh_preserve_attributes = False
me_circle_002.use_mirror_vertex_groups = False
me_circle_002.update()

# ---- objects
ob_case = bpy.data.objects.new('Case', me_circle)
ob_glass = bpy.data.objects.new('Glass', me_circle_001)
ob_knobneedleaxis = bpy.data.objects.new('KnobNeedleAxis', me_plane)
ob_knob = bpy.data.objects.new('Knob', me_cylinder)
ob_egtneedle = bpy.data.objects.new('EGTNeedle', me_plane_001)
ob_markerneedle = bpy.data.objects.new('MarkerNeedle', me_plane_002)
ob_face = bpy.data.objects.new('Face', me_circle_002)

# ---- transforms, parenting, visibility, modifiers, constraints
ob_case.location = (0.0, 1.979e-09, 0.0)
ob_case.lineart.crease_threshold = 0.0
_m = ob_case.modifiers.new('Auto Smooth', 'NODES')
_m.node_group = ng_auto_smooth
_gi = [s.identifier for s in ng_auto_smooth.interface.items_tree if s.item_type == 'SOCKET' and s.in_out == 'INPUT']
_m[_gi[1]] = 0.5236  # Angle
ob_glass.location = (0.0, 1.979e-09, 0.0)
ob_glass.lineart.crease_threshold = 0.0
ob_knobneedleaxis.location = (-4.305e-10, -4.657e-09, -0.01069)
ob_knobneedleaxis.lineart.crease_threshold = 0.0
ob_knob.location = (0.0025, -4.657e-09, -0.01069)
ob_knob.lineart.crease_threshold = 0.0
_m = ob_knob.modifiers.new('Auto Smooth', 'NODES')
_m.node_group = ng_auto_smooth
_gi = [s.identifier for s in ng_auto_smooth.interface.items_tree if s.item_type == 'SOCKET' and s.in_out == 'INPUT']
_m[_gi[1]] = 0.5236  # Angle
ob_egtneedle.location = (-0.004, -0.009087, -0.002969)
ob_egtneedle.rotation_euler = (0.8727, -0.0, 0.0)
ob_egtneedle.lineart.crease_threshold = 0.0
ob_markerneedle.location = (-0.003, -0.009087, -0.002969)
ob_markerneedle.rotation_euler = (0.8727, 0.0, 0.0)
ob_markerneedle.lineart.crease_threshold = 0.0
ob_face.location = (-0.005, 2.258e-09, 0.01499)
ob_face.lineart.crease_threshold = 0.0
_m = ob_face.modifiers.new('Auto Smooth', 'NODES')
_m.node_group = ng_auto_smooth
_gi = [s.identifier for s in ng_auto_smooth.interface.items_tree if s.item_type == 'SOCKET' and s.in_out == 'INPUT']
_m[_gi[1]] = 0.5236  # Angle

# ---- collection membership
scene.collection.objects.link(ob_case)
scene.collection.objects.link(ob_glass)
scene.collection.objects.link(ob_knobneedleaxis)
scene.collection.objects.link(ob_knob)
scene.collection.objects.link(ob_egtneedle)
scene.collection.objects.link(ob_markerneedle)
scene.collection.objects.link(ob_face)

# ---- scene / render settings (as saved in the file)
scene.frame_start = 1; scene.frame_end = 250; scene.frame_set(1)
scene.render.engine = 'BLENDER_EEVEE_NEXT'
scene.cycles.use_denoising = False
scene.cycles.samples = 128
scene.cycles.sampling_pattern = 'TABULATED_SOBOL'
scene.cycles.use_adaptive_sampling = False
scene.cycles.use_light_tree = False
scene.view_settings.view_transform = 'Filmic'
bpy.context.view_layer.update()

# ---- added for rendering (the .blend has no active camera and no usable light): camera, sun
cam_auto = bpy.data.cameras.new('AutoCamera')
cam_auto.lens = 50.0
cam_auto.sensor_width = 36.0
cam_auto.clip_end = 1000.0
ob_auto_camera = bpy.data.objects.new('AutoCamera', cam_auto)
scene.collection.objects.link(ob_auto_camera)
ob_auto_camera.location = (0.185045, -0.222054, 0.148036)
ob_auto_camera.rotation_euler = (1.09748, -7.21219e-08, 0.694738)
scene.camera = ob_auto_camera
light_auto_sun = bpy.data.lights.new('AutoSun', 'SUN')
light_auto_sun.energy = 3.0
light_auto_sun.angle = 0.0523599
ob_auto_sun = bpy.data.objects.new('AutoSun', light_auto_sun)
scene.collection.objects.link(ob_auto_sun)
ob_auto_sun.rotation_euler = (0.872665, 0.174533, 0.523599)
bpy.context.view_layer.update()
